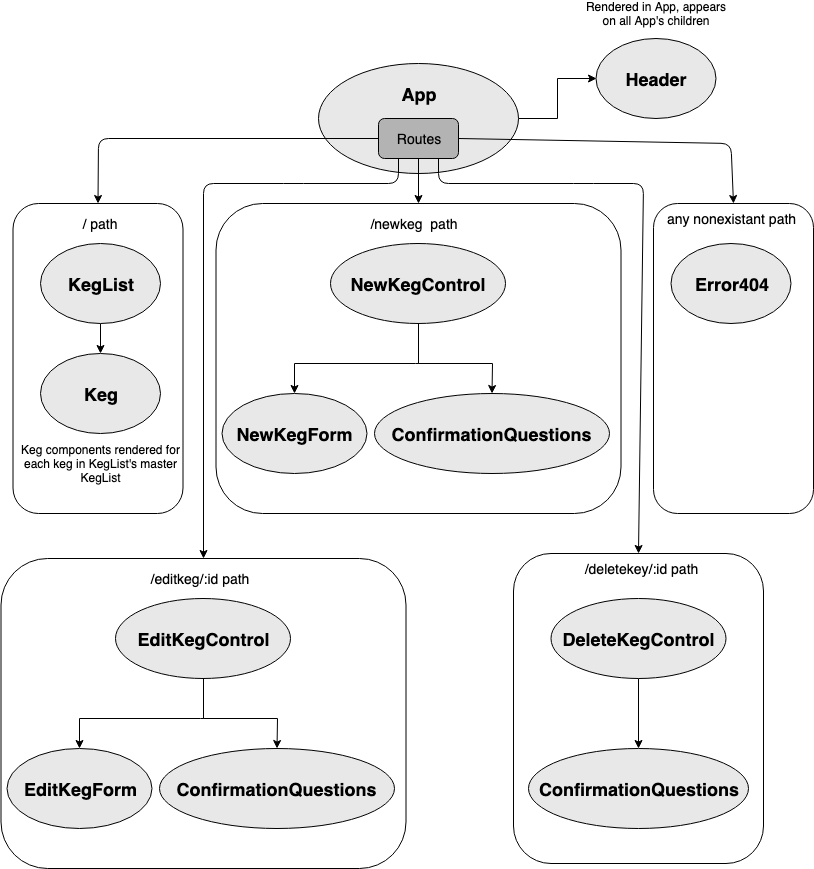

The diagram above was exported from draw.io. Its source (the exported page's mxGraphModel, read from the mxfile embedded in the PNG):
<mxGraphModel dx="1026" dy="578" grid="1" gridSize="10" guides="1" tooltips="1" connect="1" arrows="1" fold="1" page="1" pageScale="1" pageWidth="850" pageHeight="1100" math="0" shadow="0">
  <root>
    <mxCell id="0" />
    <mxCell id="1" parent="0" />
    <mxCell id="zeX2nHC8DiPt14gPa9ve-18" style="edgeStyle=orthogonalEdgeStyle;rounded=0;orthogonalLoop=1;jettySize=auto;html=1;exitX=1;exitY=0.5;exitDx=0;exitDy=0;entryX=0;entryY=0.5;entryDx=0;entryDy=0;" edge="1" parent="1" source="zeX2nHC8DiPt14gPa9ve-1" target="zeX2nHC8DiPt14gPa9ve-4">
      <mxGeometry relative="1" as="geometry" />
    </mxCell>
    <mxCell id="zeX2nHC8DiPt14gPa9ve-1" value="" style="ellipse;whiteSpace=wrap;html=1;fillColor=#E8E8E8;" vertex="1" parent="1">
      <mxGeometry x="325" y="170" width="200" height="110" as="geometry" />
    </mxCell>
    <mxCell id="zeX2nHC8DiPt14gPa9ve-2" value="&lt;b&gt;&lt;font style=&quot;font-size: 18px&quot;&gt;App&lt;/font&gt;&lt;/b&gt;" style="text;html=1;strokeColor=none;fillColor=none;align=center;verticalAlign=middle;whiteSpace=wrap;rounded=0;" vertex="1" parent="1">
      <mxGeometry x="405" y="190" width="40" height="20" as="geometry" />
    </mxCell>
    <mxCell id="zeX2nHC8DiPt14gPa9ve-20" style="edgeStyle=orthogonalEdgeStyle;rounded=0;orthogonalLoop=1;jettySize=auto;html=1;exitX=0.5;exitY=1;exitDx=0;exitDy=0;entryX=0.5;entryY=0;entryDx=0;entryDy=0;" edge="1" parent="1" source="zeX2nHC8DiPt14gPa9ve-3" target="zeX2nHC8DiPt14gPa9ve-23">
      <mxGeometry relative="1" as="geometry">
        <mxPoint x="300.5" y="290" as="targetPoint" />
      </mxGeometry>
    </mxCell>
    <mxCell id="zeX2nHC8DiPt14gPa9ve-3" value="&lt;font style=&quot;font-size: 14px&quot;&gt;Routes&lt;/font&gt;" style="rounded=1;whiteSpace=wrap;html=1;fillColor=#B3B3B3;" vertex="1" parent="1">
      <mxGeometry x="385" y="225" width="80" height="40" as="geometry" />
    </mxCell>
    <mxCell id="zeX2nHC8DiPt14gPa9ve-4" value="&lt;font style=&quot;font-size: 18px&quot;&gt;&lt;b&gt;Header&lt;/b&gt;&lt;/font&gt;" style="ellipse;whiteSpace=wrap;html=1;fillColor=#E8E8E8;" vertex="1" parent="1">
      <mxGeometry x="602.5" y="145" width="120" height="80" as="geometry" />
    </mxCell>
    <mxCell id="zeX2nHC8DiPt14gPa9ve-5" value="" style="rounded=1;whiteSpace=wrap;html=1;" vertex="1" parent="1">
      <mxGeometry x="19.5" y="310" width="170" height="310" as="geometry" />
    </mxCell>
    <mxCell id="zeX2nHC8DiPt14gPa9ve-10" style="edgeStyle=orthogonalEdgeStyle;rounded=0;orthogonalLoop=1;jettySize=auto;html=1;exitX=0.5;exitY=1;exitDx=0;exitDy=0;entryX=0.5;entryY=0;entryDx=0;entryDy=0;" edge="1" parent="1" source="zeX2nHC8DiPt14gPa9ve-6" target="zeX2nHC8DiPt14gPa9ve-7">
      <mxGeometry relative="1" as="geometry" />
    </mxCell>
    <mxCell id="zeX2nHC8DiPt14gPa9ve-6" value="&lt;b&gt;&lt;font style=&quot;font-size: 18px&quot;&gt;KegList&lt;/font&gt;&lt;/b&gt;" style="ellipse;whiteSpace=wrap;html=1;fillColor=#E8E8E8;" vertex="1" parent="1">
      <mxGeometry x="47" y="350" width="120" height="80" as="geometry" />
    </mxCell>
    <mxCell id="zeX2nHC8DiPt14gPa9ve-7" value="&lt;b&gt;&lt;font style=&quot;font-size: 18px&quot;&gt;Keg&lt;/font&gt;&lt;/b&gt;" style="ellipse;whiteSpace=wrap;html=1;fillColor=#E8E8E8;" vertex="1" parent="1">
      <mxGeometry x="47" y="460" width="120" height="80" as="geometry" />
    </mxCell>
    <mxCell id="zeX2nHC8DiPt14gPa9ve-11" value="Keg components rendered for each keg in KegList's master KegList" style="text;html=1;strokeColor=none;fillColor=none;align=center;verticalAlign=middle;whiteSpace=wrap;rounded=0;" vertex="1" parent="1">
      <mxGeometry x="24.5" y="550" width="165" height="40" as="geometry" />
    </mxCell>
    <mxCell id="zeX2nHC8DiPt14gPa9ve-16" value="&lt;font style=&quot;font-size: 14px&quot;&gt;/ path&lt;/font&gt;" style="text;html=1;strokeColor=none;fillColor=none;align=center;verticalAlign=middle;whiteSpace=wrap;rounded=0;" vertex="1" parent="1">
      <mxGeometry x="87" y="320" width="40" height="20" as="geometry" />
    </mxCell>
    <mxCell id="zeX2nHC8DiPt14gPa9ve-17" value="" style="endArrow=classic;html=1;exitX=0;exitY=0.5;exitDx=0;exitDy=0;entryX=0.5;entryY=0;entryDx=0;entryDy=0;" edge="1" parent="1" source="zeX2nHC8DiPt14gPa9ve-3" target="zeX2nHC8DiPt14gPa9ve-5">
      <mxGeometry width="50" height="50" relative="1" as="geometry">
        <mxPoint x="67.5" y="250" as="sourcePoint" />
        <mxPoint x="87.5" y="640" as="targetPoint" />
        <Array as="points">
          <mxPoint x="105" y="245" />
        </Array>
      </mxGeometry>
    </mxCell>
    <mxCell id="zeX2nHC8DiPt14gPa9ve-19" value="Rendered in App, appears on all App's children" style="text;html=1;strokeColor=none;fillColor=none;align=center;verticalAlign=middle;whiteSpace=wrap;rounded=0;" vertex="1" parent="1">
      <mxGeometry x="587.5" y="110" width="150" height="20" as="geometry" />
    </mxCell>
    <mxCell id="zeX2nHC8DiPt14gPa9ve-23" value="" style="rounded=1;whiteSpace=wrap;html=1;" vertex="1" parent="1">
      <mxGeometry x="222.5" y="310" width="405" height="310" as="geometry" />
    </mxCell>
    <mxCell id="zeX2nHC8DiPt14gPa9ve-24" style="edgeStyle=orthogonalEdgeStyle;rounded=0;orthogonalLoop=1;jettySize=auto;html=1;exitX=0.5;exitY=1;exitDx=0;exitDy=0;entryX=0.5;entryY=0;entryDx=0;entryDy=0;" edge="1" parent="1" source="zeX2nHC8DiPt14gPa9ve-25" target="zeX2nHC8DiPt14gPa9ve-26">
      <mxGeometry relative="1" as="geometry">
        <Array as="points">
          <mxPoint x="421.5" y="470" />
          <mxPoint x="301.5" y="470" />
        </Array>
      </mxGeometry>
    </mxCell>
    <mxCell id="zeX2nHC8DiPt14gPa9ve-25" value="&lt;b&gt;&lt;font style=&quot;font-size: 18px&quot;&gt;NewKegControl&lt;/font&gt;&lt;/b&gt;" style="ellipse;whiteSpace=wrap;html=1;fillColor=#E8E8E8;" vertex="1" parent="1">
      <mxGeometry x="337" y="350" width="175" height="80" as="geometry" />
    </mxCell>
    <mxCell id="zeX2nHC8DiPt14gPa9ve-26" value="&lt;b&gt;&lt;font style=&quot;font-size: 18px&quot;&gt;NewKegForm&lt;/font&gt;&lt;/b&gt;" style="ellipse;whiteSpace=wrap;html=1;fillColor=#E8E8E8;" vertex="1" parent="1">
      <mxGeometry x="228.5" y="500" width="145" height="80" as="geometry" />
    </mxCell>
    <mxCell id="zeX2nHC8DiPt14gPa9ve-27" value="&lt;font style=&quot;font-size: 14px&quot;&gt;/newkeg&amp;nbsp; path&lt;/font&gt;" style="text;html=1;strokeColor=none;fillColor=none;align=center;verticalAlign=middle;whiteSpace=wrap;rounded=0;" vertex="1" parent="1">
      <mxGeometry x="376" y="320" width="90" height="20" as="geometry" />
    </mxCell>
    <mxCell id="zeX2nHC8DiPt14gPa9ve-29" value="&lt;b&gt;&lt;font style=&quot;font-size: 18px&quot;&gt;ConfirmationQuestions&lt;/font&gt;&lt;/b&gt;" style="ellipse;whiteSpace=wrap;html=1;fillColor=#E8E8E8;" vertex="1" parent="1">
      <mxGeometry x="381" y="500" width="235" height="80" as="geometry" />
    </mxCell>
    <mxCell id="zeX2nHC8DiPt14gPa9ve-31" style="edgeStyle=orthogonalEdgeStyle;rounded=0;orthogonalLoop=1;jettySize=auto;html=1;exitX=0.5;exitY=1;exitDx=0;exitDy=0;" edge="1" parent="1" source="zeX2nHC8DiPt14gPa9ve-25" target="zeX2nHC8DiPt14gPa9ve-29">
      <mxGeometry relative="1" as="geometry">
        <mxPoint x="421.5" y="440" as="sourcePoint" />
        <mxPoint x="311.5" y="510" as="targetPoint" />
        <Array as="points">
          <mxPoint x="425" y="470" />
          <mxPoint x="499" y="470" />
        </Array>
      </mxGeometry>
    </mxCell>
    <mxCell id="zeX2nHC8DiPt14gPa9ve-32" value="" style="rounded=1;whiteSpace=wrap;html=1;" vertex="1" parent="1">
      <mxGeometry x="660" y="310" width="160" height="310" as="geometry" />
    </mxCell>
    <mxCell id="zeX2nHC8DiPt14gPa9ve-33" value="&lt;b&gt;&lt;font style=&quot;font-size: 18px&quot;&gt;Error404&lt;/font&gt;&lt;/b&gt;" style="ellipse;whiteSpace=wrap;html=1;fillColor=#E8E8E8;" vertex="1" parent="1">
      <mxGeometry x="677.5" y="350" width="120" height="80" as="geometry" />
    </mxCell>
    <mxCell id="zeX2nHC8DiPt14gPa9ve-34" value="&lt;font style=&quot;font-size: 14px&quot;&gt;any nonexistant path&lt;/font&gt;" style="text;html=1;strokeColor=none;fillColor=none;align=center;verticalAlign=middle;whiteSpace=wrap;rounded=0;" vertex="1" parent="1">
      <mxGeometry x="660" y="315" width="155" height="20" as="geometry" />
    </mxCell>
    <mxCell id="zeX2nHC8DiPt14gPa9ve-37" value="" style="endArrow=classic;html=1;entryX=0.5;entryY=0;entryDx=0;entryDy=0;exitX=1;exitY=0.5;exitDx=0;exitDy=0;" edge="1" parent="1" source="zeX2nHC8DiPt14gPa9ve-3" target="zeX2nHC8DiPt14gPa9ve-32">
      <mxGeometry width="50" height="50" relative="1" as="geometry">
        <mxPoint x="17.5" y="690" as="sourcePoint" />
        <mxPoint x="67.5" y="640" as="targetPoint" />
        <Array as="points">
          <mxPoint x="737.5" y="250" />
        </Array>
      </mxGeometry>
    </mxCell>
    <mxCell id="zeX2nHC8DiPt14gPa9ve-39" value="" style="rounded=1;whiteSpace=wrap;html=1;" vertex="1" parent="1">
      <mxGeometry x="7.5" y="665" width="405" height="310" as="geometry" />
    </mxCell>
    <mxCell id="zeX2nHC8DiPt14gPa9ve-40" style="edgeStyle=orthogonalEdgeStyle;rounded=0;orthogonalLoop=1;jettySize=auto;html=1;exitX=0.5;exitY=1;exitDx=0;exitDy=0;entryX=0.5;entryY=0;entryDx=0;entryDy=0;" edge="1" parent="1" source="zeX2nHC8DiPt14gPa9ve-41" target="zeX2nHC8DiPt14gPa9ve-42">
      <mxGeometry relative="1" as="geometry">
        <Array as="points">
          <mxPoint x="206.5" y="825" />
          <mxPoint x="86.5" y="825" />
        </Array>
      </mxGeometry>
    </mxCell>
    <mxCell id="zeX2nHC8DiPt14gPa9ve-41" value="&lt;b&gt;&lt;font style=&quot;font-size: 18px&quot;&gt;EditKegControl&lt;/font&gt;&lt;/b&gt;" style="ellipse;whiteSpace=wrap;html=1;fillColor=#E8E8E8;" vertex="1" parent="1">
      <mxGeometry x="122" y="705" width="175" height="80" as="geometry" />
    </mxCell>
    <mxCell id="zeX2nHC8DiPt14gPa9ve-42" value="&lt;b&gt;&lt;font style=&quot;font-size: 18px&quot;&gt;EditKegForm&lt;/font&gt;&lt;/b&gt;" style="ellipse;whiteSpace=wrap;html=1;fillColor=#E8E8E8;" vertex="1" parent="1">
      <mxGeometry x="13.5" y="855" width="145" height="80" as="geometry" />
    </mxCell>
    <mxCell id="zeX2nHC8DiPt14gPa9ve-43" value="&lt;font style=&quot;font-size: 14px&quot;&gt;/editkeg/:id path&lt;/font&gt;" style="text;html=1;strokeColor=none;fillColor=none;align=center;verticalAlign=middle;whiteSpace=wrap;rounded=0;" vertex="1" parent="1">
      <mxGeometry x="143" y="675" width="126" height="20" as="geometry" />
    </mxCell>
    <mxCell id="zeX2nHC8DiPt14gPa9ve-44" value="&lt;b&gt;&lt;font style=&quot;font-size: 18px&quot;&gt;ConfirmationQuestions&lt;/font&gt;&lt;/b&gt;" style="ellipse;whiteSpace=wrap;html=1;fillColor=#E8E8E8;" vertex="1" parent="1">
      <mxGeometry x="166" y="855" width="235" height="80" as="geometry" />
    </mxCell>
    <mxCell id="zeX2nHC8DiPt14gPa9ve-45" style="edgeStyle=orthogonalEdgeStyle;rounded=0;orthogonalLoop=1;jettySize=auto;html=1;exitX=0.5;exitY=1;exitDx=0;exitDy=0;" edge="1" parent="1" source="zeX2nHC8DiPt14gPa9ve-41" target="zeX2nHC8DiPt14gPa9ve-44">
      <mxGeometry relative="1" as="geometry">
        <mxPoint x="206.5" y="795" as="sourcePoint" />
        <mxPoint x="96.5" y="865" as="targetPoint" />
        <Array as="points">
          <mxPoint x="210" y="825" />
          <mxPoint x="284" y="825" />
        </Array>
      </mxGeometry>
    </mxCell>
    <mxCell id="zeX2nHC8DiPt14gPa9ve-47" value="" style="rounded=1;whiteSpace=wrap;html=1;" vertex="1" parent="1">
      <mxGeometry x="520" y="660" width="250" height="310" as="geometry" />
    </mxCell>
    <mxCell id="zeX2nHC8DiPt14gPa9ve-48" value="&lt;b&gt;&lt;font style=&quot;font-size: 18px&quot;&gt;ConfirmationQuestions&lt;/font&gt;&lt;/b&gt;" style="ellipse;whiteSpace=wrap;html=1;fillColor=#E8E8E8;" vertex="1" parent="1">
      <mxGeometry x="535" y="855" width="220" height="80" as="geometry" />
    </mxCell>
    <mxCell id="zeX2nHC8DiPt14gPa9ve-49" value="&lt;font style=&quot;font-size: 14px&quot;&gt;/deletekey/:id path&lt;/font&gt;" style="text;html=1;strokeColor=none;fillColor=none;align=center;verticalAlign=middle;whiteSpace=wrap;rounded=0;" vertex="1" parent="1">
      <mxGeometry x="570" y="665" width="155" height="20" as="geometry" />
    </mxCell>
    <mxCell id="zeX2nHC8DiPt14gPa9ve-50" value="" style="endArrow=classic;html=1;exitX=0.75;exitY=1;exitDx=0;exitDy=0;entryX=0.5;entryY=0;entryDx=0;entryDy=0;" edge="1" parent="1" source="zeX2nHC8DiPt14gPa9ve-3" target="zeX2nHC8DiPt14gPa9ve-47">
      <mxGeometry width="50" height="50" relative="1" as="geometry">
        <mxPoint x="525" y="685" as="sourcePoint" />
        <mxPoint x="575" y="635" as="targetPoint" />
        <Array as="points">
          <mxPoint x="445" y="290" />
          <mxPoint x="590" y="290" />
          <mxPoint x="650" y="290" />
        </Array>
      </mxGeometry>
    </mxCell>
    <mxCell id="zeX2nHC8DiPt14gPa9ve-53" style="edgeStyle=orthogonalEdgeStyle;rounded=0;orthogonalLoop=1;jettySize=auto;html=1;exitX=0.5;exitY=1;exitDx=0;exitDy=0;entryX=0.5;entryY=0;entryDx=0;entryDy=0;" edge="1" parent="1" source="zeX2nHC8DiPt14gPa9ve-51" target="zeX2nHC8DiPt14gPa9ve-48">
      <mxGeometry relative="1" as="geometry" />
    </mxCell>
    <mxCell id="zeX2nHC8DiPt14gPa9ve-51" value="&lt;b&gt;&lt;font style=&quot;font-size: 18px&quot;&gt;DeleteKegControl&lt;/font&gt;&lt;/b&gt;" style="ellipse;whiteSpace=wrap;html=1;fillColor=#E8E8E8;" vertex="1" parent="1">
      <mxGeometry x="557.5" y="705" width="175" height="80" as="geometry" />
    </mxCell>
    <mxCell id="zeX2nHC8DiPt14gPa9ve-54" value="" style="endArrow=classic;html=1;entryX=0.5;entryY=0;entryDx=0;entryDy=0;exitX=0.25;exitY=1;exitDx=0;exitDy=0;" edge="1" parent="1" source="zeX2nHC8DiPt14gPa9ve-3" target="zeX2nHC8DiPt14gPa9ve-39">
      <mxGeometry width="50" height="50" relative="1" as="geometry">
        <mxPoint x="186.5" y="298" as="sourcePoint" />
        <mxPoint x="220" y="620" as="targetPoint" />
        <Array as="points">
          <mxPoint x="405" y="290" />
          <mxPoint x="300" y="290" />
          <mxPoint x="210" y="290" />
        </Array>
      </mxGeometry>
    </mxCell>
  </root>
</mxGraphModel>